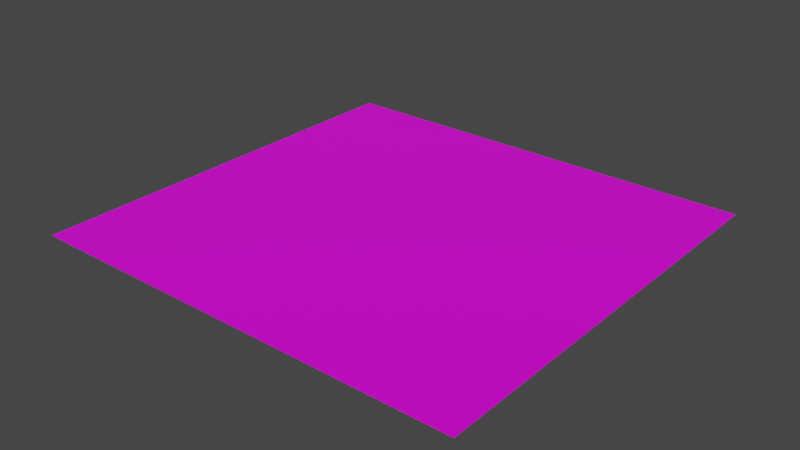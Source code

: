 # Source: woodenFloor.blend  (saved by Blender 2.82.7; exported with 4.5.12 LTS)
import bpy
from mathutils import Matrix  # noqa: F401  (used for matrix-valued properties, if any)

bpy.ops.wm.read_factory_settings(use_empty=True)
scene = bpy.context.scene
scene.name = 'Scene'

# ---- collections
col_collection = bpy.data.collections.new('Collection'); scene.collection.children.link(col_collection)

# ---- images (referenced by path relative to the original .blend; pixels are not part of the script)
import os
ASSET_DIR = os.environ.get("B2B_ASSET_DIR", "")  # directory of the original .blend (textures are referenced by path, not embedded)
HERE = os.path.dirname(os.path.abspath(__file__))  # packed textures are extracted next to this script under _unpacked/

def load_image(name, relpath, width, height, colorspace="sRGB"):
    """Load a texture the original file referenced (path relative to the .blend, or extracted next to this script)."""
    p = next((c for c in (os.path.join(HERE, relpath), os.path.join(ASSET_DIR, relpath)) if relpath and os.path.exists(c)), "")
    if p:
        img = bpy.data.images.load(p, check_existing=True)
        img.name = name
    else:  # same state as the original file: an image datablock whose file is absent (Cycles renders it pink)
        img = bpy.data.images.new(name, width, height)
        img.source = "FILE"
        img.filepath = "//" + (relpath or name)
    img.colorspace_settings.name = colorspace
    return img
img_woodenfloor_jpg = load_image('woodenFloor.jpg', 'woodenFloor.jpg', 1024, 1024, 'sRGB')

# ---- materials (node trees are filled in below, after node groups)
mat_material = bpy.data.materials.new('Material')
mat_material.alpha_threshold = 0.0
mat_material.use_transparent_shadow = False
mat_material.line_color = (0.0, 0.0, 0.0, 1.0)

# ---- material node trees
mat_material.use_nodes = True; mat_material.node_tree.nodes.clear()
_N = mat_material.node_tree.nodes; _L = mat_material.node_tree.links
n0 = _N.new('ShaderNodeOutputMaterial'); n0.name = 'Material Output'; n0.location = (300, 300)
n1 = _N.new('ShaderNodeBsdfPrincipled'); n1.name = 'Principled BSDF'; n1.location = (10, 300)
n1.distribution = 'GGX'
n1.subsurface_method = 'BURLEY'
n1.inputs[2].default_value = 0.4
n1.inputs[3].default_value = 1.45
n1.inputs[27].default_value = (0.0, 0.0, 0.0, 1.0)
n1.inputs[28].default_value = 1.0
n2 = _N.new('ShaderNodeTexImage'); n2.name = 'Image Texture'; n2.location = (-280, 280)
n2.image = img_woodenfloor_jpg
_L.new(n1.outputs[0], n0.inputs[0])
_L.new(n2.outputs[0], n1.inputs[0])
n0.is_active_output = True

# ---- world
world_world = bpy.data.worlds.new('World'); scene.world = world_world
world_world.use_nodes = True; world_world.node_tree.nodes.clear()
_N = world_world.node_tree.nodes; _L = world_world.node_tree.links
n0 = _N.new('ShaderNodeOutputWorld'); n0.name = 'World Output'; n0.location = (300, 300)
n1 = _N.new('ShaderNodeBackground'); n1.name = 'Background'; n1.location = (10, 300)
n1.inputs[0].default_value = (0.05088, 0.05088, 0.05088, 1.0)
_L.new(n1.outputs[0], n0.inputs[0])
n0.is_active_output = True
world_world.color = (0.05088, 0.05088, 0.05088)
world_world.use_sun_shadow = False
world_world.sun_shadow_jitter_overblur = 0.0

# ---- meshes
me_cube = bpy.data.meshes.new('Cube')
me_cube.from_pydata([(1.0, 1.0, 1.0), (1.0, 1.0, -1.0), (1.0, -1.0, 1.0), (1.0, -1.0, -1.0), (-1.0, 1.0, 1.0), (-1.0, 1.0, -1.0), (-1.0, -1.0, 1.0), (-1.0, -1.0, -1.0)], [], [(0, 4, 6, 2), (3, 2, 6, 7), (7, 6, 4, 5), (5, 1, 3, 7), (1, 0, 2, 3), (5, 4, 0, 1)])
_uv = me_cube.uv_layers.new(name='UVMap')
_uv.uv.foreach_set('vector', [-1.833, -1.115, 2.833, -1.115, 2.833, 2.115, -1.833, 2.115, -1.833, -1.115, 2.833, -1.115, 2.833, 2.115, -1.833, 2.115, -1.833, -1.115, 2.833, -1.115, 2.833, 2.115, -1.833, 2.115, -1.833, -1.115, 2.833, -1.115, 2.833, 2.115, -1.833, 2.115, -1.833, -1.115, 2.833, -1.115, 2.833, 2.115, -1.833, 2.115, -1.833, -1.115, 2.833, -1.115, 2.833, 2.115, -1.833, 2.115])
me_cube.materials.append(mat_material)
me_cube.use_remesh_preserve_volume = False
me_cube.use_remesh_preserve_attributes = False
me_cube.use_mirror_vertex_groups = False
me_cube.update()

# ---- objects
ob_cube = bpy.data.objects.new('Cube', me_cube)

# ---- transforms, parenting, visibility, modifiers, constraints
ob_cube.location = (0.0, 0.0, 0.0)
ob_cube.scale = (252.8, 240.7, 0.3546)
ob_cube.lock_rotations_4d = False
ob_cube.empty_display_type = 'ARROWS'
ob_cube.lineart.crease_threshold = 0.0

# ---- collection membership
col_collection.objects.link(ob_cube)

# ---- scene / render settings (as saved in the file)
scene.frame_start = 1; scene.frame_end = 250; scene.frame_set(1)
scene.render.engine = 'BLENDER_EEVEE_NEXT'
scene.cycles.use_denoising = False
scene.cycles.samples = 128
scene.cycles.sampling_pattern = 'TABULATED_SOBOL'
scene.cycles.use_adaptive_sampling = False
scene.cycles.use_light_tree = False
scene.view_settings.view_transform = 'Filmic'
bpy.context.view_layer.update()

# ---- added for rendering (the .blend has no active camera and no usable light): camera, sun
cam_auto = bpy.data.cameras.new('AutoCamera')
cam_auto.lens = 50.0
cam_auto.sensor_width = 36.0
cam_auto.clip_end = 11337.4
ob_auto_camera = bpy.data.objects.new('AutoCamera', cam_auto)
scene.collection.objects.link(ob_auto_camera)
ob_auto_camera.location = (646.006, -775.207, 516.805)
ob_auto_camera.rotation_euler = (1.09748, -7.21219e-08, 0.694738)
scene.camera = ob_auto_camera
light_auto_sun = bpy.data.lights.new('AutoSun', 'SUN')
light_auto_sun.energy = 3.0
light_auto_sun.angle = 0.0523599
ob_auto_sun = bpy.data.objects.new('AutoSun', light_auto_sun)
scene.collection.objects.link(ob_auto_sun)
ob_auto_sun.rotation_euler = (0.872665, 0.174533, 0.523599)
bpy.context.view_layer.update()
